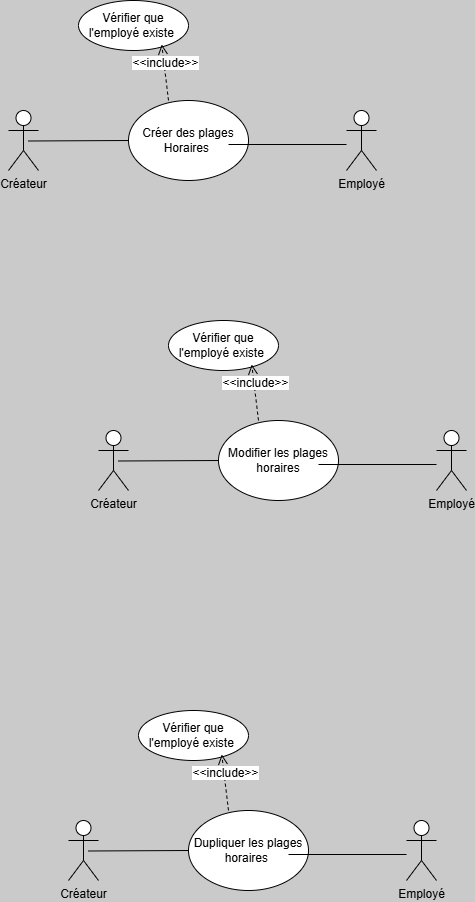

The diagram above was exported from draw.io. Its source (the exported page's mxGraphModel, read from the mxfile embedded in the PNG):
<mxGraphModel dx="1382" dy="757" grid="1" gridSize="10" guides="1" tooltips="1" connect="1" arrows="1" fold="1" page="1" pageScale="1" pageWidth="827" pageHeight="1169" background="light-dark(#CACACA,#121212)" math="0" shadow="0">
  <root>
    <mxCell id="0" />
    <mxCell id="1" parent="0" />
    <mxCell id="XIJESC1MchYbHaoTl_e--1" value="Créateur" style="shape=umlActor;verticalLabelPosition=bottom;verticalAlign=top;html=1;outlineConnect=0;" vertex="1" parent="1">
      <mxGeometry x="70" y="120" width="30" height="60" as="geometry" />
    </mxCell>
    <mxCell id="XIJESC1MchYbHaoTl_e--6" value="Créer des plages Horaires&amp;nbsp;" style="ellipse;whiteSpace=wrap;html=1;" vertex="1" parent="1">
      <mxGeometry x="190" y="110" width="120" height="80" as="geometry" />
    </mxCell>
    <mxCell id="XIJESC1MchYbHaoTl_e--8" value="" style="endArrow=none;html=1;rounded=0;entryX=0;entryY=0.5;entryDx=0;entryDy=0;" edge="1" parent="1" target="XIJESC1MchYbHaoTl_e--6">
      <mxGeometry width="50" height="50" relative="1" as="geometry">
        <mxPoint x="90" y="150.5" as="sourcePoint" />
        <mxPoint x="180" y="149.5" as="targetPoint" />
      </mxGeometry>
    </mxCell>
    <mxCell id="XIJESC1MchYbHaoTl_e--9" value="Employé" style="shape=umlActor;verticalLabelPosition=bottom;verticalAlign=top;html=1;outlineConnect=0;" vertex="1" parent="1">
      <mxGeometry x="408" y="120" width="30" height="60" as="geometry" />
    </mxCell>
    <mxCell id="XIJESC1MchYbHaoTl_e--10" value="" style="line;strokeWidth=1;fillColor=none;align=left;verticalAlign=middle;spacingTop=-1;spacingLeft=3;spacingRight=3;rotatable=0;labelPosition=right;points=[];portConstraint=eastwest;strokeColor=inherit;" vertex="1" parent="1">
      <mxGeometry x="290" y="150" width="118" height="8" as="geometry" />
    </mxCell>
    <mxCell id="XIJESC1MchYbHaoTl_e--12" value="Vérifier que l'employé existe&amp;nbsp;" style="ellipse;whiteSpace=wrap;html=1;" vertex="1" parent="1">
      <mxGeometry x="140" y="10" width="110" height="50" as="geometry" />
    </mxCell>
    <mxCell id="XIJESC1MchYbHaoTl_e--15" value="&amp;lt;&amp;lt;include&amp;gt;&amp;gt;" style="html=1;verticalAlign=bottom;endArrow=open;dashed=1;endSize=8;curved=0;rounded=0;fontSize=12;entryX=0.757;entryY=0.88;entryDx=0;entryDy=0;entryPerimeter=0;" edge="1" parent="1" target="XIJESC1MchYbHaoTl_e--12">
      <mxGeometry relative="1" as="geometry">
        <mxPoint x="230" y="110" as="sourcePoint" />
        <mxPoint x="383" y="-10" as="targetPoint" />
      </mxGeometry>
    </mxCell>
    <mxCell id="XIJESC1MchYbHaoTl_e--17" value="Créateur" style="shape=umlActor;verticalLabelPosition=bottom;verticalAlign=top;html=1;outlineConnect=0;" vertex="1" parent="1">
      <mxGeometry x="160" y="440" width="30" height="60" as="geometry" />
    </mxCell>
    <mxCell id="XIJESC1MchYbHaoTl_e--18" value="Modifier les plages horaires" style="ellipse;whiteSpace=wrap;html=1;" vertex="1" parent="1">
      <mxGeometry x="280" y="430" width="120" height="80" as="geometry" />
    </mxCell>
    <mxCell id="XIJESC1MchYbHaoTl_e--19" value="" style="endArrow=none;html=1;rounded=0;entryX=0;entryY=0.5;entryDx=0;entryDy=0;" edge="1" parent="1" target="XIJESC1MchYbHaoTl_e--18">
      <mxGeometry width="50" height="50" relative="1" as="geometry">
        <mxPoint x="180" y="470.5" as="sourcePoint" />
        <mxPoint x="270" y="469.5" as="targetPoint" />
      </mxGeometry>
    </mxCell>
    <mxCell id="XIJESC1MchYbHaoTl_e--20" value="Employé" style="shape=umlActor;verticalLabelPosition=bottom;verticalAlign=top;html=1;outlineConnect=0;" vertex="1" parent="1">
      <mxGeometry x="498" y="440" width="30" height="60" as="geometry" />
    </mxCell>
    <mxCell id="XIJESC1MchYbHaoTl_e--21" value="" style="line;strokeWidth=1;fillColor=none;align=left;verticalAlign=middle;spacingTop=-1;spacingLeft=3;spacingRight=3;rotatable=0;labelPosition=right;points=[];portConstraint=eastwest;strokeColor=inherit;" vertex="1" parent="1">
      <mxGeometry x="380" y="470" width="118" height="8" as="geometry" />
    </mxCell>
    <mxCell id="XIJESC1MchYbHaoTl_e--22" value="Vérifier que l'employé existe&amp;nbsp;" style="ellipse;whiteSpace=wrap;html=1;" vertex="1" parent="1">
      <mxGeometry x="230" y="330" width="110" height="50" as="geometry" />
    </mxCell>
    <mxCell id="XIJESC1MchYbHaoTl_e--23" value="&amp;lt;&amp;lt;include&amp;gt;&amp;gt;" style="html=1;verticalAlign=bottom;endArrow=open;dashed=1;endSize=8;curved=0;rounded=0;fontSize=12;entryX=0.757;entryY=0.88;entryDx=0;entryDy=0;entryPerimeter=0;" edge="1" parent="1" target="XIJESC1MchYbHaoTl_e--22">
      <mxGeometry relative="1" as="geometry">
        <mxPoint x="320" y="430" as="sourcePoint" />
        <mxPoint x="473" y="310" as="targetPoint" />
      </mxGeometry>
    </mxCell>
    <mxCell id="XIJESC1MchYbHaoTl_e--24" value="Créateur" style="shape=umlActor;verticalLabelPosition=bottom;verticalAlign=top;html=1;outlineConnect=0;" vertex="1" parent="1">
      <mxGeometry x="130" y="830" width="30" height="60" as="geometry" />
    </mxCell>
    <mxCell id="XIJESC1MchYbHaoTl_e--25" value="Dupliquer les plages horaires&amp;nbsp;" style="ellipse;whiteSpace=wrap;html=1;" vertex="1" parent="1">
      <mxGeometry x="250" y="820" width="120" height="80" as="geometry" />
    </mxCell>
    <mxCell id="XIJESC1MchYbHaoTl_e--26" value="" style="endArrow=none;html=1;rounded=0;entryX=0;entryY=0.5;entryDx=0;entryDy=0;" edge="1" parent="1" target="XIJESC1MchYbHaoTl_e--25">
      <mxGeometry width="50" height="50" relative="1" as="geometry">
        <mxPoint x="150" y="860.5" as="sourcePoint" />
        <mxPoint x="240" y="859.5" as="targetPoint" />
      </mxGeometry>
    </mxCell>
    <mxCell id="XIJESC1MchYbHaoTl_e--27" value="Employé" style="shape=umlActor;verticalLabelPosition=bottom;verticalAlign=top;html=1;outlineConnect=0;" vertex="1" parent="1">
      <mxGeometry x="468" y="830" width="30" height="60" as="geometry" />
    </mxCell>
    <mxCell id="XIJESC1MchYbHaoTl_e--28" value="" style="line;strokeWidth=1;fillColor=none;align=left;verticalAlign=middle;spacingTop=-1;spacingLeft=3;spacingRight=3;rotatable=0;labelPosition=right;points=[];portConstraint=eastwest;strokeColor=inherit;" vertex="1" parent="1">
      <mxGeometry x="350" y="860" width="118" height="8" as="geometry" />
    </mxCell>
    <mxCell id="XIJESC1MchYbHaoTl_e--29" value="Vérifier que l'employé existe&amp;nbsp;" style="ellipse;whiteSpace=wrap;html=1;" vertex="1" parent="1">
      <mxGeometry x="200" y="720" width="110" height="50" as="geometry" />
    </mxCell>
    <mxCell id="XIJESC1MchYbHaoTl_e--30" value="&amp;lt;&amp;lt;include&amp;gt;&amp;gt;" style="html=1;verticalAlign=bottom;endArrow=open;dashed=1;endSize=8;curved=0;rounded=0;fontSize=12;entryX=0.757;entryY=0.88;entryDx=0;entryDy=0;entryPerimeter=0;" edge="1" parent="1" target="XIJESC1MchYbHaoTl_e--29">
      <mxGeometry relative="1" as="geometry">
        <mxPoint x="290" y="820" as="sourcePoint" />
        <mxPoint x="443" y="700" as="targetPoint" />
      </mxGeometry>
    </mxCell>
  </root>
</mxGraphModel>